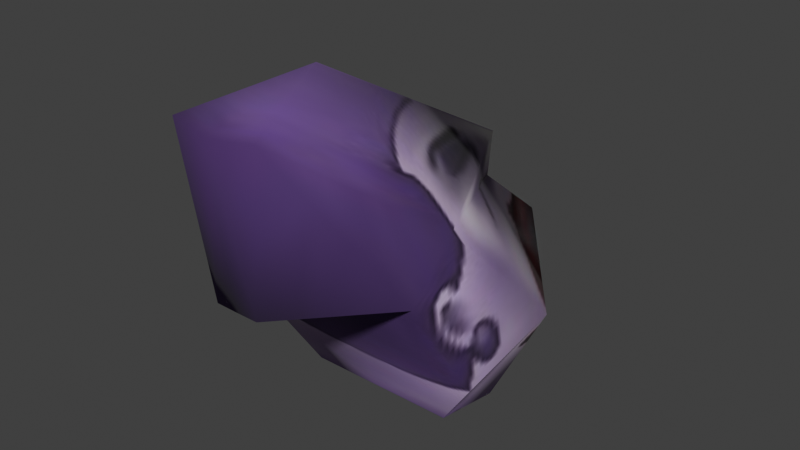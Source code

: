 # Source: Name_Dropper.blend  (saved by Blender 4.5.91; exported with 4.5.12 LTS)
import bpy
from mathutils import Matrix  # noqa: F401  (used for matrix-valued properties, if any)

bpy.ops.wm.read_factory_settings(use_empty=True)
scene = bpy.context.scene
scene.name = 'Scene'

# ---- collections
col_collection = bpy.data.collections.new('Collection'); scene.collection.children.link(col_collection)

# ---- images (referenced by path relative to the original .blend; pixels are not part of the script)
import os
ASSET_DIR = os.environ.get("B2B_ASSET_DIR", "")  # directory of the original .blend (textures are referenced by path, not embedded)
HERE = os.path.dirname(os.path.abspath(__file__))  # packed textures are extracted next to this script under _unpacked/

def load_image(name, relpath, width, height, colorspace="sRGB"):
    """Load a texture the original file referenced (path relative to the .blend, or extracted next to this script)."""
    p = next((c for c in (os.path.join(HERE, relpath), os.path.join(ASSET_DIR, relpath)) if relpath and os.path.exists(c)), "")
    if p:
        img = bpy.data.images.load(p, check_existing=True)
        img.name = name
    else:  # same state as the original file: an image datablock whose file is absent (Cycles renders it pink)
        img = bpy.data.images.new(name, width, height)
        img.source = "FILE"
        img.filepath = "//" + (relpath or name)
    img.colorspace_settings.name = colorspace
    return img
img_name_dropper_jpg = load_image('name-dropper.jpg', '_unpacked/name-dropper.16ce2e24.jpg', 128, 128, 'sRGB')

# ---- materials (node trees are filled in below, after node groups)
mat_number_cruncher = bpy.data.materials.new('number_cruncher')
mat_number_cruncher.use_backface_culling = True
mat_number_cruncher.diffuse_color = (1.0, 1.0, 1.0, 1.0)
mat_number_cruncher.specular_color = (0.0, 0.0, 0.0)
mat_number_cruncher.roughness = 1.0
mat_number_cruncher.specular_intensity = 1.0

# ---- material node trees
mat_number_cruncher.use_nodes = True; mat_number_cruncher.node_tree.nodes.clear()
_N = mat_number_cruncher.node_tree.nodes; _L = mat_number_cruncher.node_tree.links
n0 = _N.new('ShaderNodeBsdfPrincipled'); n0.name = 'Principled BSDF'; n0.location = (10, 300)
n0.inputs[2].default_value = 1.0
n1 = _N.new('ShaderNodeOutputMaterial'); n1.name = 'Material Output'; n1.location = (300, 300)
n2 = _N.new('ShaderNodeAttribute'); n2.name = 'Attribute'; n2.location = (-470, 300)
n2.attribute_name = 'Col'
n3 = _N.new('ShaderNodeTexImage'); n3.name = 'Image Texture'; n3.location = (-470, 0)
n3.image = img_name_dropper_jpg
n4 = _N.new('ShaderNodeMixRGB'); n4.name = 'Mix (Legacy)'; n4.location = (-180, 300)
n4.blend_type = 'MULTIPLY'
n4.inputs[0].default_value = 1.0
_L.new(n0.outputs[0], n1.inputs[0])
_L.new(n2.outputs[0], n4.inputs[1])
_L.new(n3.outputs[0], n4.inputs[2])
_L.new(n4.outputs[0], n0.inputs[0])
n1.is_active_output = True

# ---- world
world_world = bpy.data.worlds.new('World'); scene.world = world_world
world_world.use_nodes = True; world_world.node_tree.nodes.clear()
_N = world_world.node_tree.nodes; _L = world_world.node_tree.links
n0 = _N.new('ShaderNodeOutputWorld'); n0.name = 'World Output'; n0.location = (200, 100)
n1 = _N.new('ShaderNodeBackground'); n1.name = 'Background'; n1.location = (-200, 100)
n1.inputs[0].default_value = (0.05088, 0.05088, 0.05088, 1.0)
_L.new(n1.outputs[0], n0.inputs[0])
n0.is_active_output = True
world_world.color = (0.05088, 0.05088, 0.05088)
world_world.sun_shadow_jitter_overblur = 0.0

# ---- meshes
me_numbercruncher = bpy.data.meshes.new('numbercruncher')
me_numbercruncher.from_pydata([(0.5029, -0.4645, -0.00215), (0.5117, 0.01838, -0.0791), (0.8291, 0.1372, 0.5947), (0.6668, -0.986, 1.086), (0.5773, -0.5287, 1.339), (0.2952, -1.697, 2.181), (0.003281, 1.204, 0.6668), (0.002749, 0.6258, 1.128), (-0.6804, -0.985, 1.087), (-0.2969, -1.695, 2.182), (-0.5779, -0.5249, 1.342), (0.0004195, -0.9649, 2.332), (0.002665, 0.6675, 1.434), (-0.5425, -0.4616, -0.002625), (0.8422, -0.6672, 0.4662), (-0.02079, 0.3265, -0.127), (0.1621, -1.643, 1.128), (-0.001414, -1.75, 2.147), (-0.8288, 0.1403, 0.5968), (-0.5408, 0.02319, -0.07987), (-0.1379, -1.642, 1.129), (-0.8587, -0.6659, 0.4672), (-0.01977, -0.4631, -0.002387), (-0.006826, -0.9855, 1.086), (-0.00826, -0.6665, 0.4667), (-0.007677, -1.643, 1.128)], [], [(0, 1, 2), (3, 4, 5), (2, 6, 7), (8, 9, 10), (10, 9, 11), (5, 4, 11), (11, 4, 12), (21, 24, 23), (14, 0, 2), (6, 2, 15), (15, 2, 1), (3, 14, 4), (4, 14, 2), (3, 5, 16), (16, 5, 17), (6, 15, 18), (18, 15, 19), (12, 4, 7), (7, 4, 2), (5, 11, 17), (17, 11, 9), (17, 9, 20), (20, 9, 8), (19, 13, 18), (18, 13, 21), (18, 21, 10), (10, 21, 8), (17, 20, 25), (8, 23, 20), (23, 16, 25), (21, 13, 22), (23, 3, 16), (14, 24, 22), (6, 18, 7), (7, 18, 10), (7, 10, 12), (12, 10, 11), (24, 14, 3), (20, 23, 25), (16, 17, 25), (23, 24, 3), (8, 21, 23), (24, 21, 22), (0, 14, 22)])
me_numbercruncher.polygons.foreach_set('use_smooth', [True] * 44)
_uv = me_numbercruncher.uv_layers.new(name='Rewritten')
_uv.uv.foreach_set('vector', [0.3158, 1.004, 0.1518, 1.003, 0.152, 0.7062, 0.384, 0.3333, 0.3161, 0.2753, 0.4646, 0.2733, 0.152, 0.7062, 0.0, 0.7065, 0.0006511, 0.2745, 0.6122, 0.3329, 0.525, 0.2752, 0.6742, 0.2751, 0.6742, 0.2751, 0.525, 0.2752, 0.4964, 0.0, 0.4646, 0.2733, 0.3161, 0.2753, 0.4964, 0.0, 0.4964, 0.0, 0.3161, 0.2753, 0.0005582, -0.0006618, 0.6742, 0.7079, 0.4943, 0.708, 0.4981, 0.3331, 0.3143, 0.7081, 0.3158, 1.004, 0.152, 0.7062, 0.0, 0.7065, 0.152, 0.7062, -0.001521, 1.002, -0.001521, 1.002, 0.152, 0.7062, 0.1518, 1.003, 0.384, 0.3333, 0.3143, 0.7081, 0.3161, 0.2753, 0.3161, 0.2753, 0.3143, 0.7081, 0.152, 0.7062, 0.384, 0.3333, 0.4646, 0.2733, 0.4637, 0.3102, 0.4637, 0.3102, 0.4646, 0.2733, 0.4948, 0.2755, 1.002, 0.7065, 1.0, 1.002, 0.8518, 0.7081, 0.8518, 0.7081, 1.0, 1.002, 0.8508, 1.004, 0.0005582, -0.0006618, 0.3161, 0.2753, 0.0006511, 0.2745, 0.0006511, 0.2745, 0.3161, 0.2753, 0.152, 0.7062, 0.4646, 0.2733, 0.4964, 0.0, 0.4948, 0.2755, 0.4948, 0.2755, 0.4964, 0.0, 0.525, 0.2752, 0.4948, 0.2755, 0.525, 0.2752, 0.5258, 0.3099, 0.5258, 0.3099, 0.525, 0.2752, 0.6122, 0.3329, 0.8508, 1.004, 0.6735, 1.003, 0.8518, 0.7081, 0.8518, 0.7081, 0.6735, 1.003, 0.6742, 0.7079, 0.8518, 0.7081, 0.6742, 0.7079, 0.6742, 0.2751, 0.6742, 0.2751, 0.6742, 0.7079, 0.6122, 0.3329, 0.4948, 0.2755, 0.5258, 0.3099, 0.4988, 0.31, 0.6122, 0.3329, 0.4981, 0.3331, 0.5258, 0.3099, 0.4981, 0.3331, 0.4637, 0.3102, 0.4988, 0.31, 0.6742, 0.7079, 0.6735, 1.003, 0.4946, 1.004, 0.4981, 0.3331, 0.384, 0.3333, 0.4637, 0.3102, 0.3143, 0.7081, 0.4943, 0.708, 0.4946, 1.004, 1.002, 0.7065, 0.8518, 0.7081, 0.9994, 0.2745, 0.9994, 0.2745, 0.8518, 0.7081, 0.6742, 0.2751, 0.9994, 0.2745, 0.6742, 0.2751, 0.9994, -0.0006618, 0.9994, -0.0006618, 0.6742, 0.2751, 0.4964, 0.0, 0.4943, 0.708, 0.3143, 0.7081, 0.384, 0.3333, 0.5258, 0.3099, 0.4981, 0.3331, 0.4988, 0.31, 0.4637, 0.3102, 0.4948, 0.2755, 0.4988, 0.31, 0.4981, 0.3331, 0.4943, 0.708, 0.384, 0.3333, 0.6122, 0.3329, 0.6742, 0.7079, 0.4981, 0.3331, 0.4943, 0.708, 0.6742, 0.7079, 0.4946, 1.004, 0.3158, 1.004, 0.3143, 0.7081, 0.4946, 1.004])
_uv.active_render = True
_uv = me_numbercruncher.uv_layers.new(name='Clash')
_uv.uv.foreach_set('vector', [0.1055, 0.1333, 0.2504, 0.05364, 0.2886, 0.2266, 0.1803, 0.5419, 0.3225, 0.5374, 0.3669, 0.9281, 0.2886, 0.2266, 0.5, 0.2351, 0.5, 0.382, 0.8197, 0.5419, 0.6331, 0.9281, 0.6775, 0.5374, 0.6775, 0.5374, 0.6331, 0.9281, 0.5, 0.8344, 0.3669, 0.9281, 0.3225, 0.5374, 0.5, 0.8344, 0.5, 0.8344, 0.3225, 0.5374, 0.5, 0.456, 0.8782, 0.3766, 0.9823, 0.3766, 0.9823, 0.5419, 0.1218, 0.3766, 0.1055, 0.1333, 0.2886, 0.2266, 0.5, 0.2351, 0.2886, 0.2266, 0.5, 0.0118, 0.5, 0.0118, 0.2886, 0.2266, 0.2504, 0.05364, 0.1803, 0.5419, 0.1218, 0.3766, 0.3225, 0.5374, 0.3225, 0.5374, 0.1218, 0.3766, 0.2886, 0.2266, 0.1803, 0.5419, 0.3669, 0.9281, 0.09064, 0.6592, 0.09064, 0.6592, 0.3669, 0.9281, 0.08244, 0.8118, 0.5, 0.2351, 0.5, 0.0118, 0.7114, 0.2266, 0.7114, 0.2266, 0.5, 0.0118, 0.7496, 0.05364, 0.5, 0.456, 0.3225, 0.5374, 0.5, 0.382, 0.5, 0.382, 0.3225, 0.5374, 0.2886, 0.2266, 0.3669, 0.9281, 0.5, 0.8344, 0.5, 0.9882, 0.5, 0.9882, 0.5, 0.8344, 0.6331, 0.9281, 0.9176, 0.8118, 0.6331, 0.9281, 0.9094, 0.6592, 0.9094, 0.6592, 0.6331, 0.9281, 0.8197, 0.5419, 0.7496, 0.05364, 0.8945, 0.1333, 0.7114, 0.2266, 0.7114, 0.2266, 0.8945, 0.1333, 0.8782, 0.3766, 0.7114, 0.2266, 0.8782, 0.3766, 0.6775, 0.5374, 0.6775, 0.5374, 0.8782, 0.3766, 0.8197, 0.5419, 0.9176, 0.8118, 0.9094, 0.6592, 0.9823, 0.6592, 0.8197, 0.5419, 0.9823, 0.5419, 0.9094, 0.6592, 0.0177, 0.5419, 0.09064, 0.6592, 0.0177, 0.6592, 0.8782, 0.3766, 0.8945, 0.1333, 0.9823, 0.1919, 0.0177, 0.5419, 0.1803, 0.5419, 0.09064, 0.6592, 0.1218, 0.3766, 0.0177, 0.3766, 0.0177, 0.1919, 0.5, 0.2351, 0.7114, 0.2266, 0.5, 0.382, 0.5, 0.382, 0.7114, 0.2266, 0.6775, 0.5374, 0.5, 0.382, 0.6775, 0.5374, 0.5, 0.456, 0.5, 0.456, 0.6775, 0.5374, 0.5, 0.8344, 0.0177, 0.3766, 0.1218, 0.3766, 0.1803, 0.5419, 0.9094, 0.6592, 0.9823, 0.5419, 0.9823, 0.6592, 0.09064, 0.6592, 0.08244, 0.8118, 0.0177, 0.6592, 0.0177, 0.5419, 0.0177, 0.3766, 0.1803, 0.5419, 0.8197, 0.5419, 0.8782, 0.3766, 0.9823, 0.5419, 0.9823, 0.3766, 0.8782, 0.3766, 0.9823, 0.1919, 0.1055, 0.1333, 0.1218, 0.3766, 0.0177, 0.1919])
_ca = me_numbercruncher.color_attributes.new('Col', 'BYTE_COLOR', 'CORNER')
_ca.data.foreach_set('color', [1.0, 1.0, 1.0, 1.0, 1.0, 1.0, 1.0, 1.0, 1.0, 1.0, 1.0, 1.0, 1.0, 1.0, 1.0, 1.0, 1.0, 1.0, 1.0, 1.0, 1.0, 1.0, 1.0, 1.0, 1.0, 1.0, 1.0, 1.0, 1.0, 1.0, 1.0, 1.0, 1.0, 1.0, 1.0, 1.0, 1.0, 1.0, 1.0, 1.0, 1.0, 1.0, 1.0, 1.0, 1.0, 1.0, 1.0, 1.0, 1.0, 1.0, 1.0, 1.0, 1.0, 1.0, 1.0, 1.0, 1.0, 1.0, 1.0, 1.0, 1.0, 1.0, 1.0, 1.0, 1.0, 1.0, 1.0, 1.0, 1.0, 1.0, 1.0, 1.0, 1.0, 1.0, 1.0, 1.0, 1.0, 1.0, 1.0, 1.0, 1.0, 1.0, 1.0, 1.0, 1.0, 1.0, 1.0, 1.0, 1.0, 1.0, 1.0, 1.0, 1.0, 1.0, 1.0, 1.0, 1.0, 1.0, 1.0, 1.0, 1.0, 1.0, 1.0, 1.0, 1.0, 1.0, 1.0, 1.0, 1.0, 1.0, 1.0, 1.0, 1.0, 1.0, 1.0, 1.0, 1.0, 1.0, 1.0, 1.0, 1.0, 1.0, 1.0, 1.0, 1.0, 1.0, 1.0, 1.0, 1.0, 1.0, 1.0, 1.0, 1.0, 1.0, 1.0, 1.0, 1.0, 1.0, 1.0, 1.0, 1.0, 1.0, 1.0, 1.0, 1.0, 1.0, 1.0, 1.0, 1.0, 1.0, 1.0, 1.0, 1.0, 1.0, 1.0, 1.0, 1.0, 1.0, 1.0, 1.0, 1.0, 1.0, 1.0, 1.0, 1.0, 1.0, 1.0, 1.0, 1.0, 1.0, 1.0, 1.0, 1.0, 1.0, 1.0, 1.0, 1.0, 1.0, 1.0, 1.0, 1.0, 1.0, 1.0, 1.0, 1.0, 1.0, 1.0, 1.0, 1.0, 1.0, 1.0, 1.0, 1.0, 1.0, 1.0, 1.0, 1.0, 1.0, 1.0, 1.0, 1.0, 1.0, 1.0, 1.0, 1.0, 1.0, 1.0, 1.0, 1.0, 1.0, 1.0, 1.0, 1.0, 1.0, 1.0, 1.0, 1.0, 1.0, 1.0, 1.0, 1.0, 1.0, 1.0, 1.0, 1.0, 1.0, 1.0, 1.0, 1.0, 1.0, 1.0, 1.0, 1.0, 1.0, 1.0, 1.0, 1.0, 1.0, 1.0, 1.0, 1.0, 1.0, 1.0, 1.0, 1.0, 1.0, 1.0, 1.0, 1.0, 1.0, 1.0, 1.0, 1.0, 1.0, 1.0, 1.0, 1.0, 1.0, 1.0, 1.0, 1.0, 1.0, 1.0, 1.0, 1.0, 1.0, 1.0, 1.0, 1.0, 1.0, 1.0, 1.0, 1.0, 1.0, 1.0, 1.0, 1.0, 1.0, 1.0, 1.0, 1.0, 1.0, 1.0, 1.0, 1.0, 1.0, 1.0, 1.0, 1.0, 1.0, 1.0, 1.0, 1.0, 1.0, 1.0, 1.0, 1.0, 1.0, 1.0, 1.0, 1.0, 1.0, 1.0, 1.0, 1.0, 1.0, 1.0, 1.0, 1.0, 1.0, 1.0, 1.0, 1.0, 1.0, 1.0, 1.0, 1.0, 1.0, 1.0, 1.0, 1.0, 1.0, 1.0, 1.0, 1.0, 1.0, 1.0, 1.0, 1.0, 1.0, 1.0, 1.0, 1.0, 1.0, 1.0, 1.0, 1.0, 1.0, 1.0, 1.0, 1.0, 1.0, 1.0, 1.0, 1.0, 1.0, 1.0, 1.0, 1.0, 1.0, 1.0, 1.0, 1.0, 1.0, 1.0, 1.0, 1.0, 1.0, 1.0, 1.0, 1.0, 1.0, 1.0, 1.0, 1.0, 1.0, 1.0, 1.0, 1.0, 1.0, 1.0, 1.0, 1.0, 1.0, 1.0, 1.0, 1.0, 1.0, 1.0, 1.0, 1.0, 1.0, 1.0, 1.0, 1.0, 1.0, 1.0, 1.0, 1.0, 1.0, 1.0, 1.0, 1.0, 1.0, 1.0, 1.0, 1.0, 1.0, 1.0, 1.0, 1.0, 1.0, 1.0, 1.0, 1.0, 1.0, 1.0, 1.0, 1.0, 1.0, 1.0, 1.0, 1.0, 1.0, 1.0, 1.0, 1.0, 1.0, 1.0, 1.0, 1.0, 1.0, 1.0, 1.0, 1.0, 1.0, 1.0, 1.0, 1.0, 1.0, 1.0, 1.0, 1.0, 1.0, 1.0, 1.0, 1.0, 1.0, 1.0, 1.0, 1.0, 1.0, 1.0, 1.0, 1.0, 1.0, 1.0, 1.0, 1.0, 1.0, 1.0, 1.0, 1.0, 1.0, 1.0, 1.0, 1.0, 1.0, 1.0, 1.0, 1.0, 1.0, 1.0, 1.0, 1.0, 1.0, 1.0, 1.0, 1.0, 1.0, 1.0, 1.0, 1.0, 1.0, 1.0, 1.0, 1.0, 1.0, 1.0, 1.0, 1.0, 1.0, 1.0, 1.0, 1.0, 1.0, 1.0, 1.0, 1.0, 1.0, 1.0, 1.0, 1.0, 1.0, 1.0, 1.0, 1.0, 1.0, 1.0, 1.0, 1.0, 1.0, 1.0, 1.0, 1.0, 1.0, 1.0, 1.0, 1.0, 1.0, 1.0, 1.0, 1.0, 1.0, 1.0, 1.0, 1.0, 1.0, 1.0, 1.0, 1.0, 1.0, 1.0, 1.0, 1.0, 1.0, 1.0, 1.0])
me_numbercruncher.materials.append(mat_number_cruncher)
me_numbercruncher.update()

# ---- objects
ob_namedropper = bpy.data.objects.new('namedropper', me_numbercruncher)

# ---- transforms, parenting, visibility, modifiers, constraints
ob_namedropper.location = (0.0, 0.0, 0.0)

# ---- collection membership
scene.collection.objects.link(ob_namedropper)

# ---- scene / render settings (as saved in the file)
scene.frame_start = 1; scene.frame_end = 250; scene.frame_set(1)
scene.render.engine = 'CYCLES'
scene.cycles.bake_type = 'DIFFUSE'
scene.view_settings.view_transform = 'Standard'
bpy.context.view_layer.update()

# ---- added for rendering (the .blend has no active camera and no usable light): camera, sun
cam_auto = bpy.data.cameras.new('AutoCamera')
cam_auto.lens = 50.0
cam_auto.sensor_width = 36.0
cam_auto.clip_end = 1000.0
ob_auto_camera = bpy.data.objects.new('AutoCamera', cam_auto)
scene.collection.objects.link(ob_auto_camera)
ob_auto_camera.location = (3.8801, -4.93889, 4.21315)
ob_auto_camera.rotation_euler = (1.09748, -7.21219e-08, 0.694738)
scene.camera = ob_auto_camera
light_auto_sun = bpy.data.lights.new('AutoSun', 'SUN')
light_auto_sun.energy = 3.0
light_auto_sun.angle = 0.0523599
ob_auto_sun = bpy.data.objects.new('AutoSun', light_auto_sun)
scene.collection.objects.link(ob_auto_sun)
ob_auto_sun.rotation_euler = (0.872665, 0.174533, 0.523599)
bpy.context.view_layer.update()
